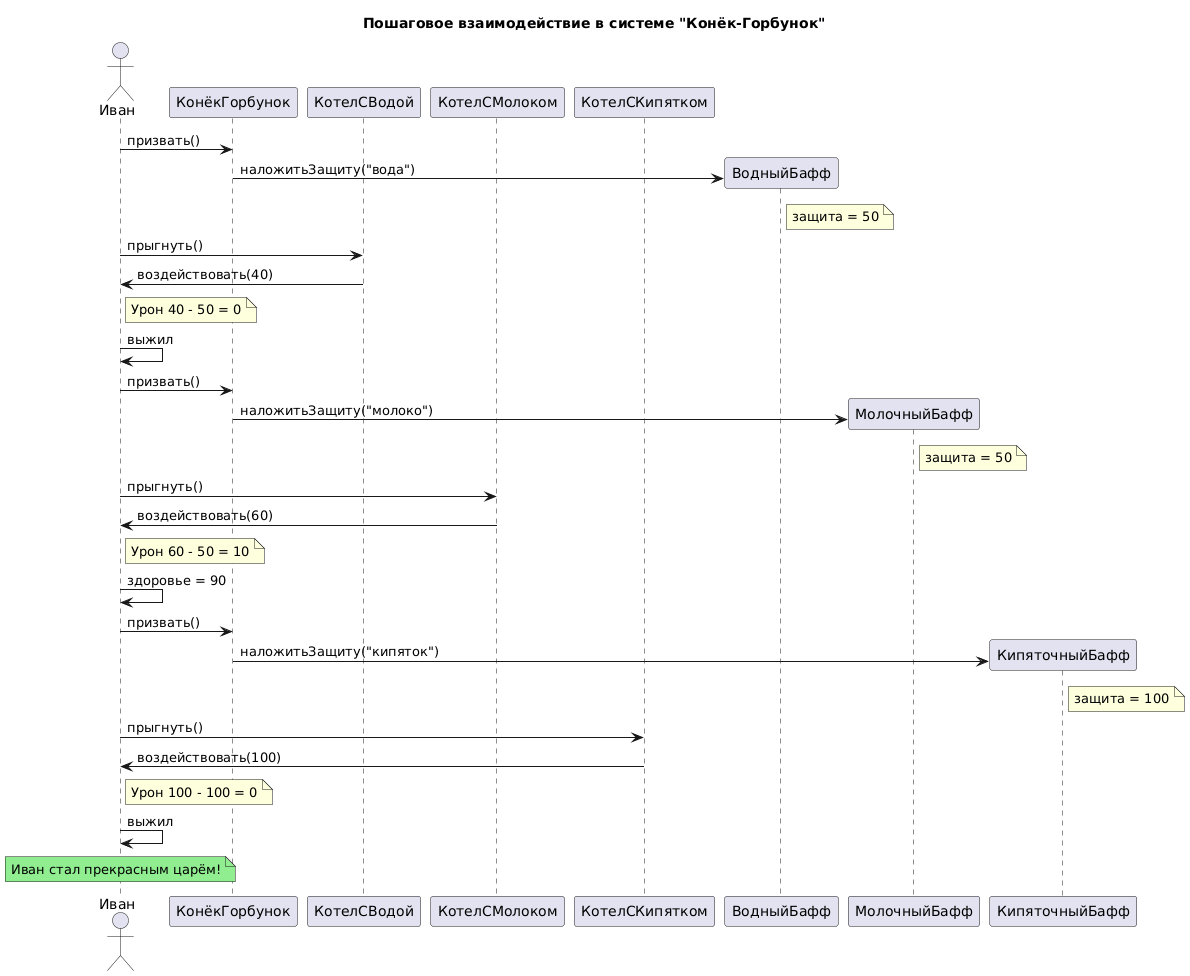

The diagram above was rendered by PlantUML. Its source (embedded in the PNG):
@startuml
title Пошаговое взаимодействие в системе "Конёк-Горбунок"

actor "Иван" as I
participant "КонёкГорбунок" as H
participant "КотелСВодой" as WC
participant "КотелСМолоком" as MC
participant "КотелСКипятком" as BC
participant "ВодныйБафф" as WB
participant "МолочныйБафф" as MB
participant "КипяточныйБафф" as BB

' 1. Подготовка к первому котлу
I -> H : призвать()
H -> WB ** : наложитьЗащиту("вода")
note right of WB: защита = 50

' 2. Первый котёл (Вода 40°)
I -> WC : прыгнуть()
WC -> I : воздействовать(40)
note right of I: Урон 40 - 50 = 0
I -> I : выжил

' 3. Подготовка ко второму котлу
I -> H : призвать()
H -> MB ** : наложитьЗащиту("молоко")
note right of MB: защита = 50

' 4. Второй котёл (Молоко 60°)
I -> MC : прыгнуть()
MC -> I : воздействовать(60)
note right of I: Урон 60 - 50 = 10
I -> I : здоровье = 90

' 5. Подготовка к третьему котлу
I -> H : призвать()
H -> BB ** : наложитьЗащиту("кипяток")
note right of BB: защита = 100

' 6. Третий котёл (Кипяток 100°)
I -> BC : прыгнуть()
BC -> I : воздействовать(100)
note right of I: Урон 100 - 100 = 0
I -> I : выжил

' 7. Финал
note over I #lightgreen: Иван стал прекрасным царём!
@enduml